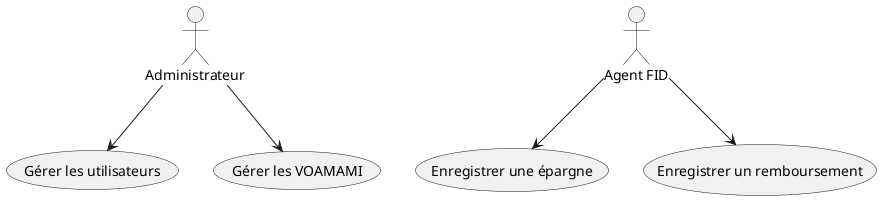

The diagram above was rendered by PlantUML. Its source (embedded in the PNG):
@startuml

actor Administrateur
actor "Agent FID" as Agent

Administrateur --> (Gérer les utilisateurs)
Administrateur --> (Gérer les VOAMAMI)
Agent --> (Enregistrer une épargne)
Agent --> (Enregistrer un remboursement)

@enduml